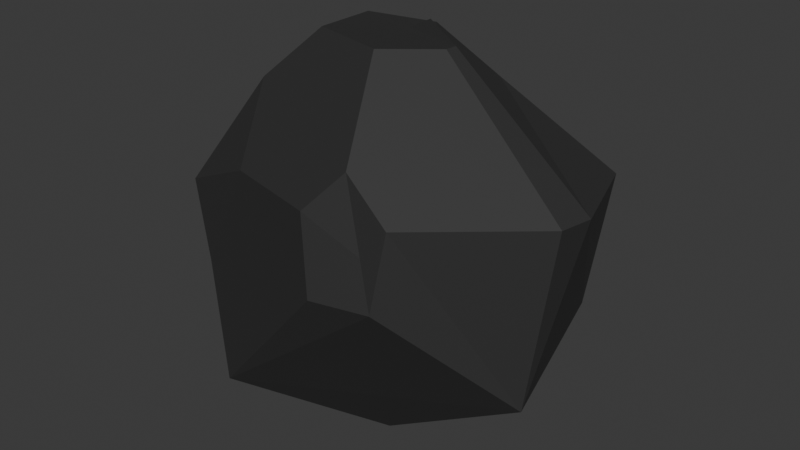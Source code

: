 # Source: sps.blend  (saved by Blender 4.1.24; exported with 4.5.12 LTS)
import bpy
from mathutils import Matrix  # noqa: F401  (used for matrix-valued properties, if any)

bpy.ops.wm.read_factory_settings(use_empty=True)
scene = bpy.context.scene
scene.name = 'Scene'

# ---- collections
col_collection = bpy.data.collections.new('Collection'); scene.collection.children.link(col_collection)

# ---- materials (node trees are filled in below, after node groups)
mat_material_001 = bpy.data.materials.new('Material.001')
mat_material_001.use_transparent_shadow = False

# ---- material node trees
mat_material_001.use_nodes = True; mat_material_001.node_tree.nodes.clear()
_N = mat_material_001.node_tree.nodes; _L = mat_material_001.node_tree.links
n0 = _N.new('ShaderNodeBsdfPrincipled'); n0.name = 'Principled BSDF'; n0.location = (10, 300)
n0.inputs[0].default_value = (0.05087, 0.05087, 0.05087, 1.0)
n0.inputs[1].default_value = 0.5984
n0.inputs[2].default_value = 0.7756
n1 = _N.new('ShaderNodeOutputMaterial'); n1.name = 'Material Output'; n1.location = (300, 300)
_L.new(n0.outputs[0], n1.inputs[0])
n1.is_active_output = True

# ---- world
world_world = bpy.data.worlds.new('World'); scene.world = world_world
world_world.use_nodes = True; world_world.node_tree.nodes.clear()
_N = world_world.node_tree.nodes; _L = world_world.node_tree.links
n0 = _N.new('ShaderNodeOutputWorld'); n0.name = 'World Output'; n0.location = (300, 300)
n1 = _N.new('ShaderNodeBackground'); n1.name = 'Background'; n1.location = (10, 300)
n1.inputs[0].default_value = (0.05088, 0.05088, 0.05088, 1.0)
_L.new(n1.outputs[0], n0.inputs[0])
n0.is_active_output = True
world_world.color = (0.05088, 0.05088, 0.05088)
world_world.use_sun_shadow = False
world_world.sun_shadow_jitter_overblur = 0.0

# ---- meshes
me_icosphere = bpy.data.meshes.new('Icosphere')
me_icosphere.from_pydata([(0.3358, -0.2006, -0.1223), (-0.1822, -0.3994, -0.1654), (-0.3629, -0.1642, -0.1344), (-0.2261, 0.06247, -0.1261), (0.3151, 0.06405, -0.07194), (0.1283, -0.3879, 0.01077), (-0.2991, -0.3231, 0.004704), (-0.3188, 0.1519, 0.03766), (0.1112, 0.2916, 0.03766), (0.3769, -0.07415, 0.03766), (0.3224, 0.1457, 0.03766), (-0.345, -0.2194, -0.06446), (-0.2501, -0.3501, -0.06446), (-0.1536, -0.3538, 0.03766), (-0.1992, -0.2133, 0.0992), (-0.3188, -0.1265, 0.03766), (0.3646, -0.1535, 0.03766), (0.1154, -0.1004, 0.1449), (0.1185, -0.07415, 0.1453), (-0.1097, 1.603e-05, 0.1453), (-0.1097, -0.1483, 0.1453), (0.03132, -0.1941, 0.1453), (0.02497, 0.05889, 0.1346), (0.005113, -0.0512, 0.1451), (0.002394, -0.03642, 0.1453), (0.04757, -0.03928, 0.1571), (0.05037, -0.02301, 0.1476), (0.01587, 0.03433, 0.1449), (-0.1097, 1.603e-05, 0.1453), (0.002391, -0.0364, 0.1453), (0.05391, -0.4398, -0.03121), (0.1575, -0.4062, -0.03121), (0.1705, -0.3728, 0.03766), (0.08561, -0.3612, 0.0721), (0.02598, -0.4122, 0.03766), (0.1151, -0.03315, 0.1258), (0.1175, 0.0859, 0.1045), (0.08294, -0.2301, -0.1912), (-0.1498, -0.1169, -0.209), (-0.1673, -0.0451, -0.1982), (-0.04091, -0.08419, -0.2141), (-0.198, -0.1802, -0.2138), (-0.2143, -0.1363, -0.206)], [], [(39, 40, 38), (0, 4, 9), (32, 31, 0, 16), (14, 13, 34, 33, 21, 20), (3, 2, 7), (4, 3, 8), (0, 9, 16), (16, 9, 18, 17), (35, 36, 22, 27, 26), (3, 7, 8), (4, 8, 10), (23, 24, 19), (11, 12, 6), (2, 1, 12, 11), (1, 0, 31, 30), (7, 15, 14, 20, 19), (13, 14, 6), (2, 11, 15, 7), (15, 11, 6), (12, 13, 6), (14, 15, 6), (8, 22, 36), (33, 32, 16, 17, 21), (22, 19, 28, 27), (30, 31, 5), (21, 17, 23), (8, 7, 19, 22), (26, 27, 29), (29, 28, 19, 24), (9, 4, 10), (17, 18, 24, 23), (20, 21, 23, 19), (18, 9, 35), (29, 27, 28), (18, 25, 29, 24), (25, 26, 29), (32, 33, 5), (1, 30, 34, 13, 12), (34, 30, 5), (31, 32, 5), (33, 34, 5), (9, 10, 36, 35), (25, 18, 35, 26), (10, 8, 36), (0, 1, 37), (1, 2, 37), (2, 3, 39, 42), (2, 42, 41), (4, 0, 37, 41, 40), (41, 42, 38), (3, 4, 40, 39), (42, 39, 38), (40, 41, 38), (37, 2, 41)])
_uv = me_icosphere.uv_layers.new(name='UVMap')
_uv.uv.foreach_set('vector', [0.8067, 0.185, 0.7595, 0.1763, 0.8138, 0.1791, 0.3128, 0.2268, 0.4207, 0.2546, 0.3636, 0.3149, 0.2195, 0.3149, 0.2037, 0.277, 0.3128, 0.2268, 0.3426, 0.3149, 0.03492, 0.3754, 0.06985, 0.3149, 0.1458, 0.3149, 0.1623, 0.3488, 0.1207, 0.4207, 0.06108, 0.4207, 0.7576, 0.2247, 0.8544, 0.2202, 0.7273, 0.3149, 0.4207, 0.2546, 0.7576, 0.2247, 0.5455, 0.3149, 0.3128, 0.2268, 0.3636, 0.3149, 0.3426, 0.3149, 0.3426, 0.3149, 0.3636, 0.3149, 0.3026, 0.4207, 0.2958, 0.4203, 0.447, 0.388, 0.4852, 0.3703, 0.4991, 0.3953, 0.4942, 0.4038, 0.4676, 0.406, 0.7576, 0.2247, 0.7273, 0.3149, 0.5455, 0.3149, 0.4207, 0.2546, 0.5455, 0.3149, 0.4545, 0.3149, 0.4772, 0.4205, 0.4875, 0.4207, 0.6662, 0.4207, 0.8766, 0.2587, 0.9416, 0.2587, 0.6052, 0.302, 0.8544, 0.2202, 0.9737, 0.2031, 0.9416, 0.2587, 0.8766, 0.2587, 0.06457, 0.2031, 0.3128, 0.2268, 0.2037, 0.277, 0.1599, 0.277, 0.7273, 0.3149, 0.8392, 0.3149, 0.8742, 0.3754, 0.848, 0.4207, 0.7884, 0.4207, 0.06985, 0.3149, 0.03492, 0.3754, 0.6052, 0.302, 0.8544, 0.2202, 0.8766, 0.2587, 0.8392, 0.3149, 0.7273, 0.3149, 0.8392, 0.3149, 0.8766, 0.2587, 0.6052, 0.302, 0.9416, 0.2587, 0.06985, 0.3149, 0.6052, 0.302, 0.03492, 0.3754, 0.8392, 0.3149, 0.6052, 0.302, 0.5455, 0.3149, 0.4991, 0.3953, 0.4852, 0.3703, 0.2014, 0.3488, 0.2195, 0.3149, 0.3426, 0.3149, 0.2958, 0.4203, 0.2429, 0.4207, 0.5918, 0.3953, 0.6662, 0.4207, 0.6662, 0.4207, 0.5967, 0.4038, 0.1599, 0.277, 0.2037, 0.277, 0.2028, 0.3062, 0.1207, 0.4207, 0.2958, 0.4203, 0.4772, 0.4205, 0.5455, 0.3149, 0.7273, 0.3149, 0.6662, 0.4207, 0.5918, 0.3953, 0.4676, 0.406, 0.4942, 0.4038, 0.4875, 0.4207, 0.4875, 0.4207, 0.6662, 0.4207, 0.6662, 0.4207, 0.4875, 0.4207, 0.3636, 0.3149, 0.4207, 0.2546, 0.4545, 0.3149, 0.2958, 0.4203, 0.3026, 0.4207, 0.4875, 0.4207, 0.4772, 0.4205, 0.848, 0.4207, 0.1207, 0.4207, 0.4772, 0.4205, 0.6662, 0.4207, 0.4247, 0.4207, 0.3636, 0.3149, 0.447, 0.388, 0.4875, 0.4207, 0.4942, 0.4038, 0.6662, 0.4207, 0.3026, 0.4207, 0.4093, 0.4207, 0.4875, 0.4207, 0.4875, 0.4207, 0.4093, 0.4207, 0.4676, 0.406, 0.4875, 0.4207, 0.2195, 0.3149, 0.2014, 0.3488, 0.2028, 0.3062, 0.06457, 0.2031, 0.1599, 0.277, 0.1458, 0.3149, 0.06985, 0.3149, 0.03247, 0.2587, 0.1458, 0.3149, 0.1599, 0.277, 0.2028, 0.3062, 0.2037, 0.277, 0.2195, 0.3149, 0.2028, 0.3062, 0.2014, 0.3488, 0.1458, 0.3149, 0.2028, 0.3062, 0.3636, 0.3149, 0.4545, 0.3149, 0.4852, 0.3703, 0.447, 0.388, 0.4597, 0.4207, 0.4247, 0.4207, 0.447, 0.388, 0.4676, 0.406, 0.4545, 0.3149, 0.5455, 0.3149, 0.4852, 0.3703, 0.3128, 0.2268, 0.9737, 0.2031, 0.6382, 0.1889, 0.9737, 0.2031, 0.8544, 0.2202, 0.6382, 0.1889, 0.8544, 0.2202, 0.7576, 0.2247, 0.8067, 0.185, 0.8459, 0.1807, 0.8544, 0.2202, 0.8459, 0.1807, 0.8683, 0.1764, 0.4207, 0.2546, 0.3128, 0.2268, 0.6382, 0.1889, 0.8683, 0.1764, 0.7595, 0.1763, 0.8683, 0.1764, 0.8459, 0.1807, 0.8138, 0.1791, 0.7576, 0.2247, 0.4207, 0.2546, 0.7595, 0.1763, 0.8067, 0.185, 0.8459, 0.1807, 0.8067, 0.185, 0.8138, 0.1791, 0.7595, 0.1763, 0.8683, 0.1764, 0.8138, 0.1791, 0.6382, 0.1889, 0.8544, 0.2202, 0.8683, 0.1764])
me_icosphere.materials.append(mat_material_001)
me_icosphere.update()

# ---- objects
ob_stone = bpy.data.objects.new('stone', me_icosphere)

# ---- transforms, parenting, visibility, modifiers, constraints
ob_stone.location = (0.0, 0.0, 1.235)
ob_stone.scale = (2.008, 1.531, 3.981)

# ---- collection membership
col_collection.objects.link(ob_stone)

# ---- scene / render settings (as saved in the file)
scene.frame_start = 1; scene.frame_end = 250; scene.frame_set(1)
scene.render.engine = 'BLENDER_EEVEE_NEXT'
scene.cycles.sampling_pattern = 'TABULATED_SOBOL'
scene.eevee.ray_tracing_options.trace_max_roughness = 0.0
bpy.context.view_layer.update()

# ---- added for rendering (the .blend has no active camera and no usable light): camera, sun
cam_auto = bpy.data.cameras.new('AutoCamera')
cam_auto.lens = 50.0
cam_auto.sensor_width = 36.0
cam_auto.clip_end = 1000.0
ob_auto_camera = bpy.data.objects.new('AutoCamera', cam_auto)
scene.collection.objects.link(ob_auto_camera)
ob_auto_camera.location = (2.21185, -2.75098, 2.88012)
ob_auto_camera.rotation_euler = (1.09748, -7.21219e-08, 0.694738)
scene.camera = ob_auto_camera
light_auto_sun = bpy.data.lights.new('AutoSun', 'SUN')
light_auto_sun.energy = 3.0
light_auto_sun.angle = 0.0523599
ob_auto_sun = bpy.data.objects.new('AutoSun', light_auto_sun)
scene.collection.objects.link(ob_auto_sun)
ob_auto_sun.rotation_euler = (0.872665, 0.174533, 0.523599)
bpy.context.view_layer.update()
